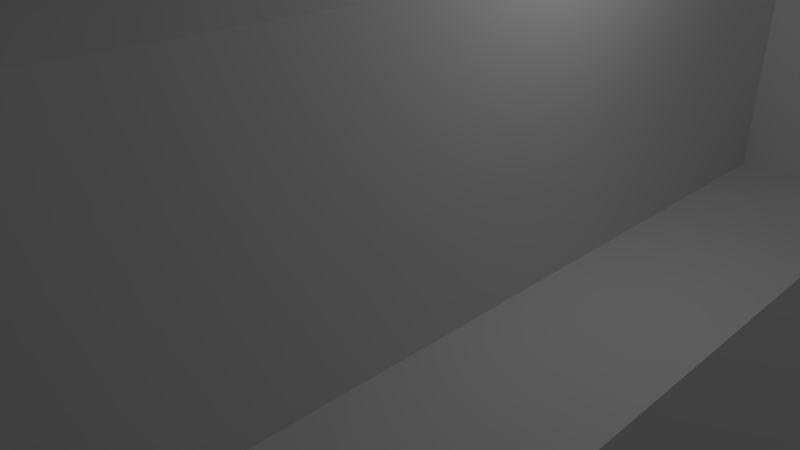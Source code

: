 # Source: Level1.blend  (saved by Blender 2.59.0; exported with 4.5.12 LTS)
import bpy
from mathutils import Matrix  # noqa: F401  (used for matrix-valued properties, if any)

bpy.ops.wm.read_factory_settings(use_empty=True)
scene = bpy.context.scene
scene.name = 'Scene'

# ---- collections
col_collection_1 = bpy.data.collections.new('Collection 1'); scene.collection.children.link(col_collection_1)

# ---- world
world_world = bpy.data.worlds.new('World'); scene.world = world_world
world_world.color = (0.05088, 0.05088, 0.05088)
world_world.use_sun_shadow = False
world_world.sun_shadow_jitter_overblur = 0.0
world_world.cycles.sampling_method = 'MANUAL'
world_world.cycles.sample_map_resolution = 256

# ---- cameras
cam_camera = bpy.data.cameras.new('Camera')
cam_camera.clip_end = 100.0
cam_camera.lens = 35.0
cam_camera.ortho_scale = 7.314
cam_camera.dof.focus_distance = 0.0
cam_camera.dof.aperture_fstop = 128.0

# ---- lights
light_lamp = bpy.data.lights.new('Lamp', 'POINT')
light_lamp.transmission_factor = 0.0
light_lamp.cutoff_distance = 30.0
light_lamp.energy = 100.0
light_lamp.shadow_buffer_clip_start = 1.001
light_lamp.shadow_soft_size = 1.0
light_lamp.shadow_maximum_resolution = 0.006
light_lamp.use_absolute_resolution = True
light_lamp.cycles.use_multiple_importance_sampling = False

# ---- meshes
me_plane = bpy.data.meshes.new('Plane')
me_plane.from_pydata([(1.0, 1.0, 0.0), (1.0, -1.0, 0.0), (-1.0, -1.0, 0.0), (-1.0, 1.0, 0.0), (0.8182, -1.0, 0.0), (0.6364, -1.0, 0.0), (0.4545, -1.0, 0.0), (0.2727, -1.0, 0.0), (0.09091, -1.0, 0.0), (-0.09091, -1.0, 0.0), (-0.2727, -1.0, 0.0), (-0.4545, -1.0, 0.0), (-0.6364, -1.0, 0.0), (-0.8182, -1.0, 0.0), (1.0, 0.8182, 0.0), (1.0, 0.6364, 0.0), (1.0, 0.4545, 0.0), (1.0, 0.2727, 0.0), (1.0, 0.09091, 0.0), (1.0, -0.09091, 0.0), (1.0, -0.2727, 0.0), (1.0, -0.4545, 0.0), (1.0, -0.6364, 0.0), (1.0, -0.8182, 0.0), (0.8182, 1.0, 0.0), (0.6364, 1.0, 0.0), (0.4545, 1.0, 0.0), (0.2727, 1.0, 0.0), (0.09091, 1.0, 0.0), (-0.09091, 1.0, 0.0), (-0.2727, 1.0, 0.0), (-0.4545, 1.0, 0.0), (-0.6364, 1.0, 0.0), (-0.8182, 1.0, 0.0), (-1.0, -0.8182, 0.0), (-1.0, -0.6364, 0.0), (-1.0, -0.4545, 0.0), (-1.0, -0.2727, 0.0), (-1.0, -0.09091, 0.0), (-1.0, 0.09091, 0.0), (-1.0, 0.2727, 0.0), (-1.0, 0.4545, 0.0), (-1.0, 0.6364, 0.0), (-1.0, 0.8182, 0.0), (0.8182, 0.8182, 0.0), (0.6364, 0.8182, 0.0), (0.4545, 0.8182, 0.0), (0.2727, 0.8182, 0.0), (0.09091, 0.8182, 0.0), (-0.09091, 0.8182, 0.0), (-0.2727, 0.8182, 0.0), (-0.4545, 0.8182, 0.0), (-0.6364, 0.8182, 0.0), (-0.8182, 0.8182, 0.0), (0.8182, 0.6364, 0.0), (0.6364, 0.6364, 0.0), (0.4545, 0.6364, 0.0), (0.2727, 0.6364, 0.0), (0.09091, 0.6364, 0.0), (-0.09091, 0.6364, 0.0), (-0.2727, 0.6364, 0.0), (-0.4545, 0.6364, 0.0), (-0.6364, 0.6364, 0.0), (-0.8182, 0.6364, 0.0), (0.2727, 0.4545, 0.0), (0.09091, 0.4545, 0.0), (-0.09091, 0.4545, 0.0), (-0.2727, 0.4545, 0.0), (-0.4545, 0.4545, 0.0), (-0.6364, 0.4545, 0.0), (-0.8182, 0.4545, 0.0), (0.2727, 0.2727, 0.0), (0.09091, 0.2727, 0.0), (-0.09091, 0.2727, 0.0), (-0.2727, 0.2727, 0.0), (-0.4545, 0.2727, 0.0), (-0.6364, 0.2727, 0.0), (-0.8182, 0.2727, 0.0), (0.09091, 0.09091, 0.0), (-0.09091, 0.09091, 0.0), (-0.8182, 0.09091, 0.0), (0.8182, -0.09091, 0.0), (0.6364, -0.09091, 0.0), (0.4545, -0.09091, 0.0), (0.2727, -0.09091, 0.0), (0.09091, -0.09091, 0.0), (-0.09091, -0.09091, 0.0), (-0.2727, -0.09091, 0.0), (-0.8182, -0.09091, 0.0), (0.8182, -0.2727, 0.0), (0.6364, -0.2727, 0.0), (0.4545, -0.2727, 0.0), (0.2727, -0.2727, 0.0), (0.09091, -0.2727, 0.0), (-0.09091, -0.2727, 0.0), (-0.2727, -0.2727, 0.0), (-0.4545, -0.2727, 0.0), (-0.6364, -0.2727, 0.0), (-0.8182, -0.2727, 0.0), (0.4545, -0.4545, 0.0), (0.2727, -0.4545, 0.0), (-0.2727, -0.4545, 0.0), (-0.4545, -0.4545, 0.0), (-0.6364, -0.4545, 0.0), (-0.8182, -0.4545, 0.0), (0.4545, -0.6364, 0.0), (0.2727, -0.6364, 0.0), (-0.2727, -0.6364, 0.0), (-0.4545, -0.6364, 0.0), (0.8182, -0.8182, 0.0), (0.6364, -0.8182, 0.0), (0.4545, -0.8182, 0.0), (0.2727, -0.8182, 0.0), (0.09091, -0.8182, 0.0), (-0.09091, -0.8182, 0.0), (-0.2727, -0.8182, 0.0), (-0.4545, -0.8182, 0.0), (-0.4545, -1.0, -0.16), (-0.4545, -0.8182, -0.16), (1.0, -0.8182, -0.16), (0.8182, -0.8182, -0.16), (0.6364, -0.8182, -0.16), (0.4545, -0.8182, -0.16), (0.4545, -0.6364, -0.16), (0.2727, -0.6364, -0.16), (0.2727, -0.8182, -0.16), (0.09091, -0.8182, -0.16), (-0.09091, -0.8182, -0.16), (-0.2727, -0.8182, -0.16), (0.4545, -0.4545, -0.16), (0.2727, -0.4545, -0.16), (-0.2727, -0.4545, -0.16), (-0.2727, -0.6364, -0.16), (-0.4545, -0.6364, -0.16), (-0.4545, -0.4545, -0.16), (-0.2727, -0.2727, -0.16), (-0.6364, -0.4545, -0.16), (-0.8182, -0.4545, -0.16), (-1.0, -0.4545, -0.16), (1.0, -0.2727, -0.16), (0.8182, -0.2727, -0.16), (0.6364, -0.2727, -0.16), (0.4545, -0.2727, -0.16), (0.2727, -0.2727, -0.16), (0.2727, -0.09091, -0.16), (0.09091, -0.09091, -0.16), (0.09091, -0.2727, -0.16), (-0.09091, -0.2727, -0.16), (-0.2727, -0.09091, -0.16), (-0.4545, -0.2727, -0.16), (-0.6364, -0.2727, -0.16), (-0.8182, -0.2727, -0.16), (-0.8182, -0.09091, -0.16), (1.0, -0.09091, -0.16), (0.8182, -0.09091, -0.16), (0.6364, -0.09091, -0.16), (0.4545, -0.09091, -0.16), (0.09091, 0.09091, -0.16), (-0.09091, 0.09091, -0.16), (-0.09091, -0.09091, -0.16), (-0.8182, 0.09091, -0.16), (0.09091, 0.2727, -0.16), (-0.09091, 0.2727, -0.16), (-0.8182, 0.2727, -0.16), (0.2727, 0.4545, -0.16), (0.2727, 0.2727, -0.16), (-0.2727, 0.2727, -0.16), (-0.4545, 0.2727, -0.16), (-0.4545, 0.4545, -0.16), (-0.6364, 0.4545, -0.16), (-0.6364, 0.2727, -0.16), (0.2727, 0.6364, -0.16), (0.09091, 0.6364, -0.16), (0.09091, 0.4545, -0.16), (-0.09091, 0.4545, -0.16), (-0.2727, 0.4545, -0.16), (-0.8182, 0.4545, -0.16), (-1.0, 0.4545, -0.16), (1.0, 0.6364, -0.16), (0.8182, 0.6364, -0.16), (0.8182, 0.8182, -0.16), (0.6364, 0.8182, -0.16), (0.6364, 0.6364, -0.16), (0.4545, 0.6364, -0.16), (0.09091, 0.8182, -0.16), (-0.09091, 0.8182, -0.16), (-0.09091, 0.6364, -0.16), (-0.2727, 0.6364, -0.16), (-0.2727, 0.8182, -0.16), (-0.4545, 0.8182, -0.16), (-0.4545, 0.6364, -0.16), (-0.6364, 0.6364, -0.16), (-0.6364, 0.8182, -0.16), (-0.8182, 0.8182, -0.16), (-0.8182, 0.6364, -0.16), (-1.0, 0.6364, -0.16), (0.8182, 1.0, -0.16), (0.4545, 0.8182, -0.16), (0.2727, 0.8182, -0.16), (-1.0, 0.8182, -0.16), (-1.0, 1.0, -0.16), (-1.0, -0.6364, -0.16), (-1.0, -0.8182, -0.16), (-1.0, -1.0, -0.16), (-0.8182, 1.0, -0.16), (-0.6364, 1.0, -0.16), (-0.4545, 1.0, -0.16), (-0.2727, 1.0, -0.16), (-0.09091, 1.0, -0.16), (0.09091, 1.0, -0.16), (0.2727, 1.0, -0.16), (0.4545, 1.0, -0.16), (0.6364, 1.0, -0.16), (1.0, -0.6364, -0.16), (1.0, -0.4545, -0.16), (1.0, 0.09091, -0.16), (1.0, 0.2727, -0.16), (1.0, 0.4545, -0.16), (-0.8182, -1.0, -0.16), (-0.6364, -1.0, -0.16), (-0.6364, -0.8182, -0.16), (-0.8182, -0.8182, -0.16), (0.8182, -0.6364, -0.16), (0.6364, -0.6364, -0.16), (0.09091, -0.6364, -0.16), (-0.09091, -0.6364, -0.16), (-0.6364, -0.6364, -0.16), (-0.8182, -0.6364, -0.16), (0.8182, -0.4545, -0.16), (0.6364, -0.4545, -0.16), (0.09091, -0.4545, -0.16), (-0.09091, -0.4545, -0.16), (-0.4545, -0.09091, -0.16), (-0.6364, -0.09091, -0.16), (0.8182, 0.09091, -0.16), (0.6364, 0.09091, -0.16), (0.4545, 0.09091, -0.16), (0.2727, 0.09091, -0.16), (-0.2727, 0.09091, -0.16), (-0.4545, 0.09091, -0.16), (-0.6364, 0.09091, -0.16), (0.8182, 0.2727, -0.16), (0.6364, 0.2727, -0.16), (0.4545, 0.2727, -0.16), (0.8182, 0.4545, -0.16), (0.6364, 0.4545, -0.16), (0.4545, 0.4545, -0.16)], [], [(0, 24, 44, 14), (53, 43, 42, 63), (51, 52, 62, 61), (49, 50, 60, 59), (47, 48, 58, 57), (46, 47, 57, 56), (45, 46, 56, 55), (14, 44, 54, 15), (57, 58, 65, 64), (70, 41, 40, 77), (69, 70, 77, 76), (67, 68, 75, 74), (66, 67, 74, 73), (65, 66, 73, 72), (64, 65, 72, 71), (77, 40, 39, 80), (72, 73, 79, 78), (80, 39, 38, 88), (78, 79, 86, 85), (88, 38, 37, 98), (86, 87, 95, 94), (85, 86, 94, 93), (83, 84, 92, 91), (82, 83, 91, 90), (81, 82, 90, 89), (19, 81, 89, 20), (98, 37, 36, 104), (97, 98, 104, 103), (96, 97, 103, 102), (95, 96, 102, 101), (101, 102, 108, 107), (99, 100, 106, 105), (105, 106, 112, 111), (115, 116, 11, 10), (114, 115, 10, 9), (113, 114, 9, 8), (112, 113, 8, 7), (111, 112, 7, 6), (110, 111, 6, 5), (109, 110, 5, 4), (23, 109, 4, 1), (11, 116, 118, 117), (109, 23, 119, 120), (110, 109, 120, 121), (111, 110, 121, 122), (105, 111, 122, 123), (112, 106, 124, 125), (113, 112, 125, 126), (114, 113, 126, 127), (115, 114, 127, 128), (116, 115, 128, 118), (99, 105, 123, 129), (106, 100, 130, 124), (101, 107, 132, 131), (107, 108, 133, 132), (108, 102, 134, 133), (100, 99, 129, 130), (95, 101, 131, 135), (102, 103, 136, 134), (103, 104, 137, 136), (104, 36, 138, 137), (20, 89, 140, 139), (89, 90, 141, 140), (90, 91, 142, 141), (91, 92, 143, 142), (92, 84, 144, 143), (85, 93, 146, 145), (93, 94, 147, 146), (94, 95, 135, 147), (95, 87, 148, 135), (96, 95, 135, 149), (97, 96, 149, 150), (98, 97, 150, 151), (88, 98, 151, 152), (81, 19, 153, 154), (82, 81, 154, 155), (83, 82, 155, 156), (84, 83, 156, 144), (78, 85, 145, 157), (86, 79, 158, 159), (87, 86, 159, 148), (80, 88, 152, 160), (72, 78, 157, 161), (79, 73, 162, 158), (77, 80, 160, 163), (64, 71, 165, 164), (71, 72, 161, 165), (73, 74, 166, 162), (74, 75, 167, 166), (75, 68, 168, 167), (69, 76, 170, 169), (76, 77, 163, 170), (57, 64, 164, 171), (65, 58, 172, 173), (66, 65, 173, 174), (67, 66, 174, 175), (68, 67, 175, 168), (70, 69, 169, 176), (41, 70, 176, 177), (15, 54, 179, 178), (54, 44, 180, 179), (45, 55, 182, 181), (55, 56, 183, 182), (56, 57, 171, 183), (58, 48, 184, 172), (49, 59, 186, 185), (59, 60, 187, 186), (60, 50, 188, 187), (51, 61, 190, 189), (61, 62, 191, 190), (62, 52, 192, 191), (53, 63, 194, 193), (63, 42, 195, 194), (44, 24, 196, 180), (46, 45, 181, 197), (47, 46, 197, 198), (48, 47, 198, 184), (50, 49, 185, 188), (52, 51, 189, 192), (43, 53, 193, 199), (3, 43, 199, 200), (42, 41, 177, 195), (36, 35, 201, 138), (35, 34, 202, 201), (34, 2, 203, 202), (33, 3, 200, 204), (32, 33, 204, 205), (31, 32, 205, 206), (30, 31, 206, 207), (29, 30, 207, 208), (28, 29, 208, 209), (27, 28, 209, 210), (26, 27, 210, 211), (25, 26, 211, 212), (24, 25, 212, 196), (23, 22, 213, 119), (22, 21, 214, 213), (21, 20, 139, 214), (19, 18, 215, 153), (18, 17, 216, 215), (17, 16, 217, 216), (16, 15, 178, 217), (2, 13, 218, 203), (13, 12, 219, 218), (12, 11, 117, 219), (118, 220, 219, 117), (220, 221, 218, 219), (221, 202, 203, 218), (213, 222, 120, 119), (222, 223, 121, 120), (223, 123, 122, 121), (124, 224, 126, 125), (224, 225, 127, 126), (225, 132, 128, 127), (132, 133, 118, 128), (133, 226, 220, 118), (226, 227, 221, 220), (227, 201, 202, 221), (214, 228, 222, 213), (228, 229, 223, 222), (229, 129, 123, 223), (130, 230, 224, 124), (230, 231, 225, 224), (231, 131, 132, 225), (134, 136, 226, 133), (136, 137, 227, 226), (137, 138, 201, 227), (139, 140, 228, 214), (140, 141, 229, 228), (141, 142, 129, 229), (142, 143, 130, 129), (143, 146, 230, 130), (146, 147, 231, 230), (147, 135, 131, 231), (144, 145, 146, 143), (148, 232, 149, 135), (232, 233, 150, 149), (233, 152, 151, 150), (215, 234, 154, 153), (234, 235, 155, 154), (235, 236, 156, 155), (236, 237, 144, 156), (237, 157, 145, 144), (158, 238, 148, 159), (238, 239, 232, 148), (239, 240, 233, 232), (240, 160, 152, 233), (216, 241, 234, 215), (241, 242, 235, 234), (242, 243, 236, 235), (243, 165, 237, 236), (165, 161, 157, 237), (162, 166, 238, 158), (166, 167, 239, 238), (167, 170, 240, 239), (170, 163, 160, 240), (217, 244, 241, 216), (244, 245, 242, 241), (245, 246, 243, 242), (246, 164, 165, 243), (168, 169, 170, 167), (178, 179, 244, 217), (179, 182, 245, 244), (182, 183, 246, 245), (183, 171, 164, 246), (172, 186, 174, 173), (186, 187, 175, 174), (187, 190, 168, 175), (190, 191, 169, 168), (191, 194, 176, 169), (194, 195, 177, 176), (180, 181, 182, 179), (184, 185, 186, 172), (188, 189, 190, 187), (192, 193, 194, 191), (196, 212, 181, 180), (212, 211, 197, 181), (211, 210, 198, 197), (210, 209, 184, 198), (209, 208, 185, 184), (208, 207, 188, 185), (207, 206, 189, 188), (206, 205, 192, 189), (205, 204, 193, 192), (204, 200, 199, 193)])
me_plane.use_remesh_preserve_volume = False
me_plane.use_remesh_preserve_attributes = False
me_plane.use_mirror_vertex_groups = False
me_plane.update()

# ---- objects
ob_plane = bpy.data.objects.new('Plane', me_plane)
ob_lamp = bpy.data.objects.new('Lamp', light_lamp)
ob_camera = bpy.data.objects.new('Camera', cam_camera)

# ---- transforms, parenting, visibility, modifiers, constraints
ob_plane.location = (-0.04071, -0.0176, 4.06)
ob_plane.scale = (25.0, 25.0, 25.0)
ob_plane.lineart.crease_threshold = 0.0
ob_lamp.location = (4.076, 1.005, 5.904)
ob_lamp.rotation_euler = (0.6503, 0.05522, 1.866)
ob_lamp.lock_rotations_4d = False
ob_lamp.empty_display_type = 'ARROWS'
ob_lamp.color = (0.0, 0.0, 0.0, 0.0)
ob_lamp.lineart.crease_threshold = 0.0
ob_camera.location = (7.481, -6.508, 5.344)
ob_camera.rotation_euler = (1.109, 0.01082, 0.8149)
ob_camera.lock_rotations_4d = False
ob_camera.empty_display_type = 'ARROWS'
ob_camera.color = (0.0, 0.0, 0.0, 0.0)
ob_camera.display_type = 'WIRE'
ob_camera.lineart.crease_threshold = 0.0

# ---- collection membership
col_collection_1.objects.link(ob_plane)
col_collection_1.objects.link(ob_lamp)
col_collection_1.objects.link(ob_camera)

# ---- scene / render settings (as saved in the file)
scene.camera = ob_camera
scene.frame_start = 1; scene.frame_end = 250; scene.frame_set(1)
scene.render.engine = 'BLENDER_EEVEE_NEXT'
scene.render.image_settings.color_mode = 'RGB'
scene.render.image_settings.compression = 90
scene.render.resolution_percentage = 50
scene.render.dither_intensity = 0.0
scene.render.bake_margin = 2
scene.render.bake_bias = 0.0
scene.cycles.use_denoising = False
scene.cycles.samples = 10
scene.cycles.sampling_pattern = 'TABULATED_SOBOL'
scene.cycles.light_sampling_threshold = 0.0
scene.cycles.use_adaptive_sampling = False
scene.cycles.use_light_tree = False
scene.cycles.blur_glossy = 0.0
scene.cycles.volume_bounces = 1
scene.cycles.pixel_filter_type = 'GAUSSIAN'
scene.cycles.sample_clamp_indirect = 0.0
scene.view_settings.view_transform = 'Standard'
bpy.context.view_layer.update()
